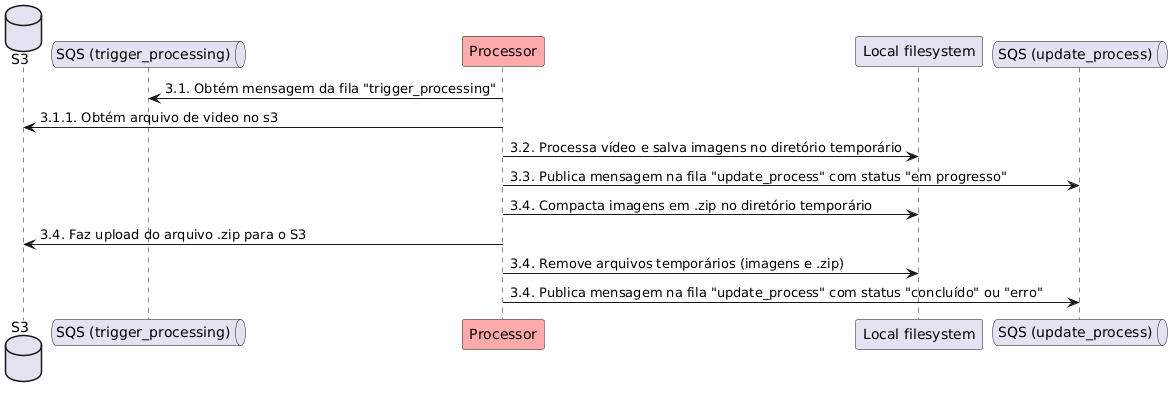

The diagram above was rendered by PlantUML. Its source (embedded in the PNG):
@startuml
database "S3" as s3
queue "SQS (trigger_processing)" as sqsTrigger
participant "Processor" as processor  #FFAAAA
participant "Local filesystem" as localFS
queue "SQS (update_process)" as sqsUpdate


processor -> sqsTrigger : 3.1. Obtém mensagem da fila "trigger_processing"
processor -> s3 : 3.1.1. Obtém arquivo de video no s3
processor -> localFS : 3.2. Processa vídeo e salva imagens no diretório temporário
processor -> sqsUpdate : 3.3. Publica mensagem na fila "update_process" com status "em progresso"

processor -> localFS : 3.4. Compacta imagens em .zip no diretório temporário
processor -> s3 : 3.4. Faz upload do arquivo .zip para o S3
processor -> localFS : 3.4. Remove arquivos temporários (imagens e .zip)
processor -> sqsUpdate : 3.4. Publica mensagem na fila "update_process" com status "concluído" ou "erro"
@enduml